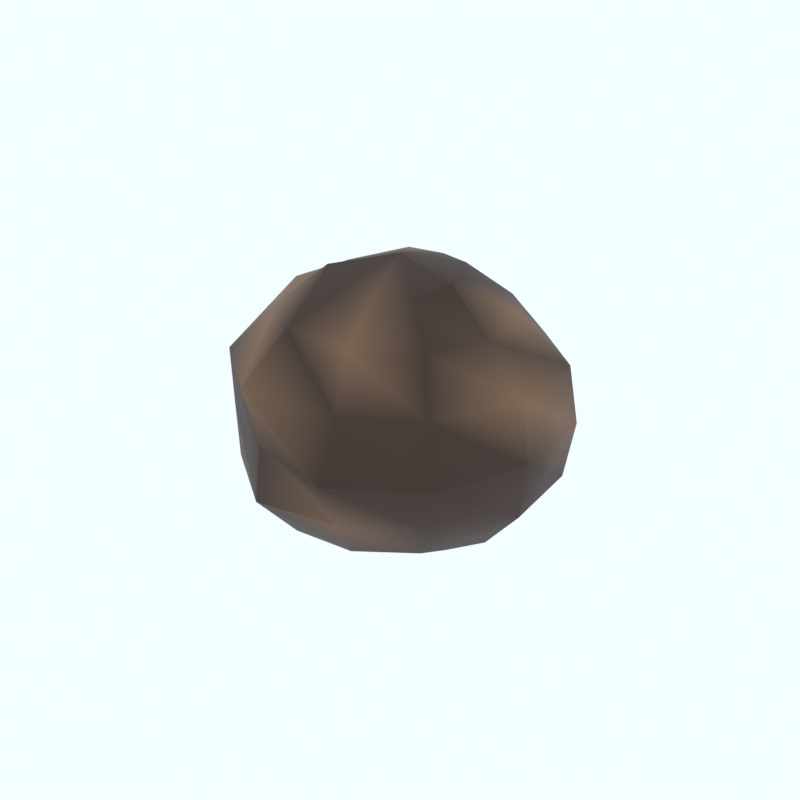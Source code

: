 # Source: truffle.blend  (saved by Blender 5.2.45; exported with 4.5.12 LTS)
import bpy
from mathutils import Matrix  # noqa: F401  (used for matrix-valued properties, if any)

bpy.ops.wm.read_factory_settings(use_empty=True)
scene = bpy.context.scene
scene.name = 'Scene'

# ---- collections
col_collection = bpy.data.collections.new('Collection'); scene.collection.children.link(col_collection)

# ---- materials (node trees are filled in below, after node groups)
mat_farm_soft = bpy.data.materials.new('farm_soft')

# ---- material node trees
mat_farm_soft.use_nodes = True; mat_farm_soft.node_tree.nodes.clear()
_N = mat_farm_soft.node_tree.nodes; _L = mat_farm_soft.node_tree.links
n0 = _N.new('ShaderNodeBsdfPrincipled'); n0.name = 'Principled BSDF'; n0.location = (-200, 100)
n0.inputs[2].default_value = 0.68
n0.inputs[10].default_value = 0.005
n0.inputs[20].default_value = 0.12
n1 = _N.new('ShaderNodeOutputMaterial'); n1.name = 'Material Output'; n1.location = (200, 100)
n2 = _N.new('ShaderNodeVertexColor'); n2.name = 'Color Attribute'; n2.location = (0, 0)
n2.layer_name = 'Col'
_L.new(n0.outputs[0], n1.inputs[0])
_L.new(n2.outputs[0], n0.inputs[0])
n1.is_active_output = True

# ---- world
world_w = bpy.data.worlds.new('W'); scene.world = world_w
world_w.use_nodes = True; world_w.node_tree.nodes.clear()
_N = world_w.node_tree.nodes; _L = world_w.node_tree.links
n0 = _N.new('ShaderNodeBackground'); n0.name = 'Background'; n0.location = (-200, 100)
n0.inputs[0].default_value = (0.78, 0.86, 0.95, 1.0)
n0.inputs[1].default_value = 1.15
n1 = _N.new('ShaderNodeOutputWorld'); n1.name = 'World Output'; n1.location = (200, 100)
_L.new(n0.outputs[0], n1.inputs[0])
n1.is_active_output = True

# ---- meshes
me_truffle = bpy.data.meshes.new('truffle')
me_truffle.from_pydata([(0.0, 0.0, 0.08564), (0.0, 0.0, -0.005589), (0.01038, 0.01615, 0.08078), (0.01823, 0.02837, 0.06967), (0.02412, 0.03753, 0.05626), (0.02666, 0.04148, 0.04), (0.02458, 0.03825, 0.02342), (0.01847, 0.02873, 0.009944), (0.01029, 0.01602, -0.0004474), (0.01722, 0.007863, 0.08021), (0.03129, 0.01429, 0.07027), (0.04391, 0.02005, 0.05759), (0.04666, 0.02131, 0.04), (0.04403, 0.02011, 0.02236), (0.03224, 0.01472, 0.008814), (0.01698, 0.007753, 0.000351), (0.01973, -0.002837, 0.08235), (0.03429, -0.00493, 0.07048), (0.04701, -0.006759, 0.05731), (0.04917, -0.007069, 0.04), (0.0471, -0.006771, 0.02266), (0.0353, -0.005076, 0.008612), (0.01965, -0.002825, -0.002169), (0.01398, -0.01212, 0.07931), (0.02737, -0.02372, 0.07187), (0.0328, -0.02843, 0.05582), (0.03904, -0.03383, 0.04), (0.03372, -0.02922, 0.02373), (0.02583, -0.02238, 0.00992), (0.01418, -0.01229, 0.0001392), (0.005187, -0.01766, 0.07911), (0.00974, -0.03317, 0.07042), (0.01193, -0.04063, 0.05544), (0.01482, -0.05049, 0.04), (0.01249, -0.04252, 0.02385), (0.009795, -0.03336, 0.009406), (0.005377, -0.01831, -0.000548), (-0.005227, -0.0178, 0.07942), (-0.01018, -0.03467, 0.07179), (-0.01423, -0.04846, 0.05841), (-0.01303, -0.04439, 0.04), (-0.0136, -0.0463, 0.02241), (-0.01014, -0.03453, 0.008331), (-0.005186, -0.01766, 0.0008904), (-0.01514, -0.01312, 0.08256), (-0.02639, -0.02287, 0.07073), (-0.03675, -0.03184, 0.05772), (-0.0364, -0.03154, 0.04), (-0.03599, -0.03119, 0.02264), (-0.02604, -0.02256, 0.009679), (-0.01486, -0.01288, -0.001779), (-0.01727, -0.002483, 0.07706), (-0.03567, -0.005129, 0.07172), (-0.04362, -0.006271, 0.05606), (-0.05043, -0.007251, 0.04), (-0.04402, -0.006329, 0.02379), (-0.03482, -0.005007, 0.009039), (-0.01771, -0.002547, 0.001985), (-0.01661, 0.007584, 0.07879), (-0.03295, 0.01505, 0.07188), (-0.04055, 0.01852, 0.05625), (-0.04303, 0.01965, 0.04), (-0.04018, 0.01835, 0.0239), (-0.03247, 0.01483, 0.008591), (-0.01725, 0.007878, -0.0002886), (-0.01036, 0.01612, 0.0807), (-0.02019, 0.03142, 0.07287), (-0.02452, 0.03815, 0.05653), (-0.02792, 0.04344, 0.04), (-0.02484, 0.03865, 0.02326), (-0.01881, 0.02928, 0.009376), (-0.01042, 0.01622, -0.0009616), (-1.017e-08, 0.01899, 0.08035), (-1.482e-08, 0.03516, 0.07094), (-2.209e-08, 0.04565, 0.05664), (-1.341e-08, 0.05143, 0.04), (-2.225e-08, 0.04598, 0.02324), (-1.531e-08, 0.03632, 0.008037), (-1.02e-08, 0.01905, -0.0004734)], [], [(76, 75, 5, 6), (74, 73, 3, 4), (72, 0, 2), (1, 78, 8), (77, 76, 6, 7), (75, 74, 4, 5), (73, 72, 2, 3), (78, 77, 7, 8), (1, 8, 15), (7, 6, 13, 14), (5, 4, 11, 12), (3, 2, 9, 10), (8, 7, 14, 15), (6, 5, 12, 13), (4, 3, 10, 11), (2, 0, 9), (10, 9, 16, 17), (15, 14, 21, 22), (13, 12, 19, 20), (11, 10, 17, 18), (9, 0, 16), (1, 15, 22), (14, 13, 20, 21), (12, 11, 18, 19), (22, 21, 28, 29), (20, 19, 26, 27), (18, 17, 24, 25), (16, 0, 23), (1, 22, 29), (21, 20, 27, 28), (19, 18, 25, 26), (17, 16, 23, 24), (23, 0, 30), (1, 29, 36), (28, 27, 34, 35), (26, 25, 32, 33), (24, 23, 30, 31), (29, 28, 35, 36), (27, 26, 33, 34), (25, 24, 31, 32), (35, 34, 41, 42), (33, 32, 39, 40), (31, 30, 37, 38), (36, 35, 42, 43), (34, 33, 40, 41), (32, 31, 38, 39), (30, 0, 37), (1, 36, 43), (43, 42, 49, 50), (41, 40, 47, 48), (39, 38, 45, 46), (37, 0, 44), (1, 43, 50), (42, 41, 48, 49), (40, 39, 46, 47), (38, 37, 44, 45), (48, 47, 54, 55), (46, 45, 52, 53), (44, 0, 51), (1, 50, 57), (49, 48, 55, 56), (47, 46, 53, 54), (45, 44, 51, 52), (50, 49, 56, 57), (1, 57, 64), (56, 55, 62, 63), (54, 53, 60, 61), (52, 51, 58, 59), (57, 56, 63, 64), (55, 54, 61, 62), (53, 52, 59, 60), (51, 0, 58), (61, 60, 67, 68), (59, 58, 65, 66), (64, 63, 70, 71), (62, 61, 68, 69), (60, 59, 66, 67), (58, 0, 65), (1, 64, 71), (63, 62, 69, 70), (71, 70, 77, 78), (69, 68, 75, 76), (67, 66, 73, 74), (65, 0, 72), (1, 71, 78), (70, 69, 76, 77), (68, 67, 74, 75), (66, 65, 72, 73)])
me_truffle.polygons.foreach_set('use_smooth', [True] * 88)
_ca = me_truffle.color_attributes.new('Col', 'FLOAT_COLOR', 'CORNER')
_ca.data.foreach_set('color', [0.04231, 0.01938, 0.009134, 1.0, 0.2094, 0.1133, 0.05458, 1.0, 0.04231, 0.01938, 0.009134, 1.0, 0.04231, 0.01938, 0.009134, 1.0, 0.04231, 0.01938, 0.009134, 1.0, 0.04231, 0.01938, 0.009134, 1.0, 0.04231, 0.01938, 0.009134, 1.0, 0.04231, 0.01938, 0.009134, 1.0, 0.04231, 0.01938, 0.009134, 1.0, 0.04231, 0.01938, 0.009134, 1.0, 0.04231, 0.01938, 0.009134, 1.0, 0.04231, 0.01938, 0.009134, 1.0, 0.192, 0.1035, 0.04987, 1.0, 0.04231, 0.01938, 0.009134, 1.0, 0.04231, 0.01938, 0.009134, 1.0, 0.04231, 0.01938, 0.009134, 1.0, 0.04231, 0.01938, 0.009134, 1.0, 0.04231, 0.01938, 0.009134, 1.0, 0.2094, 0.1133, 0.05458, 1.0, 0.04231, 0.01938, 0.009134, 1.0, 0.04231, 0.01938, 0.009134, 1.0, 0.04231, 0.01938, 0.009134, 1.0, 0.04231, 0.01938, 0.009134, 1.0, 0.04231, 0.01938, 0.009134, 1.0, 0.04231, 0.01938, 0.009134, 1.0, 0.04231, 0.01938, 0.009134, 1.0, 0.192, 0.1035, 0.04987, 1.0, 0.04231, 0.01938, 0.009134, 1.0, 0.04231, 0.01938, 0.009134, 1.0, 0.04231, 0.01938, 0.009134, 1.0, 0.04231, 0.01938, 0.009134, 1.0, 0.04231, 0.01938, 0.009134, 1.0, 0.04231, 0.01938, 0.009134, 1.0, 0.04231, 0.01938, 0.009134, 1.0, 0.04231, 0.01938, 0.009134, 1.0, 0.04231, 0.01938, 0.009134, 1.0, 0.1828, 0.09831, 0.04734, 1.0, 0.04231, 0.01938, 0.009134, 1.0, 0.04231, 0.01938, 0.009134, 1.0, 0.0641, 0.03163, 0.01506, 1.0, 0.1814, 0.09755, 0.04697, 1.0, 0.04231, 0.01938, 0.009134, 1.0, 0.04231, 0.01938, 0.009134, 1.0, 0.04231, 0.01938, 0.009134, 1.0, 0.2182, 0.1182, 0.05698, 1.0, 0.04231, 0.01938, 0.009134, 1.0, 0.04231, 0.01938, 0.009134, 1.0, 0.1828, 0.09831, 0.04734, 1.0, 0.04231, 0.01938, 0.009134, 1.0, 0.04231, 0.01938, 0.009134, 1.0, 0.04231, 0.01938, 0.009134, 1.0, 0.1814, 0.09755, 0.04697, 1.0, 0.04231, 0.01938, 0.009134, 1.0, 0.04231, 0.01938, 0.009134, 1.0, 0.04231, 0.01938, 0.009134, 1.0, 0.2182, 0.1182, 0.05698, 1.0, 0.0641, 0.03163, 0.01506, 1.0, 0.04231, 0.01938, 0.009134, 1.0, 0.04231, 0.01938, 0.009134, 1.0, 0.04231, 0.01938, 0.009134, 1.0, 0.2182, 0.1182, 0.05698, 1.0, 0.04231, 0.01938, 0.009134, 1.0, 0.04231, 0.01938, 0.009134, 1.0, 0.06881, 0.03428, 0.01634, 1.0, 0.04231, 0.01938, 0.009134, 1.0, 0.1828, 0.09831, 0.04734, 1.0, 0.04231, 0.01938, 0.009134, 1.0, 0.04231, 0.01938, 0.009134, 1.0, 0.04231, 0.01938, 0.009134, 1.0, 0.1814, 0.09755, 0.04697, 1.0, 0.04231, 0.01938, 0.009134, 1.0, 0.04231, 0.01938, 0.009134, 1.0, 0.0641, 0.03163, 0.01506, 1.0, 0.2182, 0.1182, 0.05698, 1.0, 0.06881, 0.03428, 0.01634, 1.0, 0.2177, 0.1179, 0.05684, 1.0, 0.04231, 0.01938, 0.009134, 1.0, 0.04231, 0.01938, 0.009134, 1.0, 0.04231, 0.01938, 0.009134, 1.0, 0.04231, 0.01938, 0.009134, 1.0, 0.04231, 0.01938, 0.009134, 1.0, 0.04231, 0.01938, 0.009134, 1.0, 0.1828, 0.09831, 0.04734, 1.0, 0.04231, 0.01938, 0.009134, 1.0, 0.04231, 0.01938, 0.009134, 1.0, 0.04231, 0.01938, 0.009134, 1.0, 0.1814, 0.09755, 0.04697, 1.0, 0.0641, 0.03163, 0.01506, 1.0, 0.2177, 0.1179, 0.05684, 1.0, 0.04231, 0.01938, 0.009134, 1.0, 0.04231, 0.01938, 0.009134, 1.0, 0.04231, 0.01938, 0.009134, 1.0, 0.04231, 0.01938, 0.009134, 1.0, 0.2199, 0.1192, 0.05744, 1.0, 0.04231, 0.01938, 0.009134, 1.0, 0.04231, 0.01938, 0.009134, 1.0, 0.04231, 0.01938, 0.009134, 1.0, 0.04231, 0.01938, 0.009134, 1.0, 0.2177, 0.1179, 0.05684, 1.0, 0.06881, 0.03428, 0.01634, 1.0, 0.04231, 0.01938, 0.009134, 1.0, 0.04231, 0.01938, 0.009134, 1.0, 0.04231, 0.01938, 0.009134, 1.0, 0.04231, 0.01938, 0.009134, 1.0, 0.04231, 0.01938, 0.009134, 1.0, 0.04231, 0.01938, 0.009134, 1.0, 0.04231, 0.01938, 0.009134, 1.0, 0.2199, 0.1192, 0.05744, 1.0, 0.04231, 0.01938, 0.009134, 1.0, 0.04231, 0.01938, 0.009134, 1.0, 0.04231, 0.01938, 0.009134, 1.0, 0.04231, 0.01938, 0.009134, 1.0, 0.04231, 0.01938, 0.009134, 1.0, 0.2177, 0.1179, 0.05684, 1.0, 0.04231, 0.01938, 0.009134, 1.0, 0.04231, 0.01938, 0.009134, 1.0, 0.06881, 0.03428, 0.01634, 1.0, 0.04231, 0.01938, 0.009134, 1.0, 0.04231, 0.01938, 0.009134, 1.0, 0.04231, 0.01938, 0.009134, 1.0, 0.04231, 0.01938, 0.009134, 1.0, 0.04231, 0.01938, 0.009134, 1.0, 0.1362, 0.07216, 0.03468, 1.0, 0.04231, 0.01938, 0.009134, 1.0, 0.2199, 0.1192, 0.05744, 1.0, 0.04231, 0.01938, 0.009134, 1.0, 0.04231, 0.01938, 0.009134, 1.0, 0.04231, 0.01938, 0.009134, 1.0, 0.1528, 0.08146, 0.03919, 1.0, 0.06191, 0.03039, 0.01446, 1.0, 0.04231, 0.01938, 0.009134, 1.0, 0.04231, 0.01938, 0.009134, 1.0, 0.04231, 0.01938, 0.009134, 1.0, 0.04231, 0.01938, 0.009134, 1.0, 0.04231, 0.01938, 0.009134, 1.0, 0.04231, 0.01938, 0.009134, 1.0, 0.1362, 0.07216, 0.03468, 1.0, 0.1992, 0.1075, 0.0518, 1.0, 0.2199, 0.1192, 0.05744, 1.0, 0.04231, 0.01938, 0.009134, 1.0, 0.06191, 0.03039, 0.01446, 1.0, 0.04231, 0.01938, 0.009134, 1.0, 0.04231, 0.01938, 0.009134, 1.0, 0.04231, 0.01938, 0.009134, 1.0, 0.04231, 0.01938, 0.009134, 1.0, 0.1528, 0.08146, 0.03919, 1.0, 0.04231, 0.01938, 0.009134, 1.0, 0.04231, 0.01938, 0.009134, 1.0, 0.1992, 0.1075, 0.0518, 1.0, 0.04231, 0.01938, 0.009134, 1.0, 0.06191, 0.03039, 0.01446, 1.0, 0.1528, 0.08146, 0.03919, 1.0, 0.04231, 0.01938, 0.009134, 1.0, 0.04231, 0.01938, 0.009134, 1.0, 0.04231, 0.01938, 0.009134, 1.0, 0.04231, 0.01938, 0.009134, 1.0, 0.1935, 0.1044, 0.05028, 1.0, 0.04231, 0.01938, 0.009134, 1.0, 0.1992, 0.1075, 0.0518, 1.0, 0.1362, 0.07216, 0.03468, 1.0, 0.04231, 0.01938, 0.009134, 1.0, 0.04231, 0.01938, 0.009134, 1.0, 0.04231, 0.01938, 0.009134, 1.0, 0.06191, 0.03039, 0.01446, 1.0, 0.04231, 0.01938, 0.009134, 1.0, 0.04231, 0.01938, 0.009134, 1.0, 0.1528, 0.08146, 0.03919, 1.0, 0.04231, 0.01938, 0.009134, 1.0, 0.04231, 0.01938, 0.009134, 1.0, 0.04231, 0.01938, 0.009134, 1.0, 0.04231, 0.01938, 0.009134, 1.0, 0.1992, 0.1075, 0.0518, 1.0, 0.04231, 0.01938, 0.009134, 1.0, 0.1935, 0.1044, 0.05028, 1.0, 0.1362, 0.07216, 0.03468, 1.0, 0.04231, 0.01938, 0.009134, 1.0, 0.04231, 0.01938, 0.009134, 1.0, 0.04231, 0.01938, 0.009134, 1.0, 0.04231, 0.01938, 0.009134, 1.0, 0.04231, 0.01938, 0.009134, 1.0, 0.04231, 0.01938, 0.009134, 1.0, 0.04231, 0.01938, 0.009134, 1.0, 0.22, 0.1192, 0.05747, 1.0, 0.04231, 0.01938, 0.009134, 1.0, 0.04231, 0.01938, 0.009134, 1.0, 0.04231, 0.01938, 0.009134, 1.0, 0.04231, 0.01938, 0.009134, 1.0, 0.09165, 0.04711, 0.02256, 1.0, 0.1935, 0.1044, 0.05028, 1.0, 0.04231, 0.01938, 0.009134, 1.0, 0.2111, 0.1142, 0.05504, 1.0, 0.04231, 0.01938, 0.009134, 1.0, 0.04231, 0.01938, 0.009134, 1.0, 0.04231, 0.01938, 0.009134, 1.0, 0.04231, 0.01938, 0.009134, 1.0, 0.04231, 0.01938, 0.009134, 1.0, 0.04231, 0.01938, 0.009134, 1.0, 0.04231, 0.01938, 0.009134, 1.0, 0.04231, 0.01938, 0.009134, 1.0, 0.04231, 0.01938, 0.009134, 1.0, 0.09165, 0.04711, 0.02256, 1.0, 0.22, 0.1192, 0.05747, 1.0, 0.04231, 0.01938, 0.009134, 1.0, 0.1935, 0.1044, 0.05028, 1.0, 0.04231, 0.01938, 0.009134, 1.0, 0.04231, 0.01938, 0.009134, 1.0, 0.04231, 0.01938, 0.009134, 1.0, 0.04231, 0.01938, 0.009134, 1.0, 0.04231, 0.01938, 0.009134, 1.0, 0.2111, 0.1142, 0.05504, 1.0, 0.09165, 0.04711, 0.02256, 1.0, 0.04231, 0.01938, 0.009134, 1.0, 0.2199, 0.1192, 0.05745, 1.0, 0.1795, 0.09645, 0.04644, 1.0, 0.04231, 0.01938, 0.009134, 1.0, 0.2111, 0.1142, 0.05504, 1.0, 0.22, 0.1192, 0.05747, 1.0, 0.04231, 0.01938, 0.009134, 1.0, 0.04231, 0.01938, 0.009134, 1.0, 0.04231, 0.01938, 0.009134, 1.0, 0.04231, 0.01938, 0.009134, 1.0, 0.04231, 0.01938, 0.009134, 1.0, 0.04231, 0.01938, 0.009134, 1.0, 0.04231, 0.01938, 0.009134, 1.0, 0.22, 0.1192, 0.05747, 1.0, 0.09165, 0.04711, 0.02256, 1.0, 0.1795, 0.09645, 0.04644, 1.0, 0.1845, 0.09926, 0.0478, 1.0, 0.04231, 0.01938, 0.009134, 1.0, 0.04231, 0.01938, 0.009134, 1.0, 0.04231, 0.01938, 0.009134, 1.0, 0.2199, 0.1192, 0.05745, 1.0, 0.2111, 0.1142, 0.05504, 1.0, 0.04231, 0.01938, 0.009134, 1.0, 0.04231, 0.01938, 0.009134, 1.0, 0.22, 0.1192, 0.05747, 1.0, 0.04231, 0.01938, 0.009134, 1.0, 0.22, 0.1192, 0.05747, 1.0, 0.1845, 0.09926, 0.0478, 1.0, 0.04231, 0.01938, 0.009134, 1.0, 0.04231, 0.01938, 0.009134, 1.0, 0.04231, 0.01938, 0.009134, 1.0, 0.04231, 0.01938, 0.009134, 1.0, 0.1845, 0.09926, 0.0478, 1.0, 0.1795, 0.09645, 0.04644, 1.0, 0.04231, 0.01938, 0.009134, 1.0, 0.04231, 0.01938, 0.009134, 1.0, 0.2199, 0.1192, 0.05745, 1.0, 0.04231, 0.01938, 0.009134, 1.0, 0.04231, 0.01938, 0.009134, 1.0, 0.04231, 0.01938, 0.009134, 1.0, 0.22, 0.1192, 0.05747, 1.0, 0.04231, 0.01938, 0.009134, 1.0, 0.04231, 0.01938, 0.009134, 1.0, 0.04231, 0.01938, 0.009134, 1.0, 0.04231, 0.01938, 0.009134, 1.0, 0.1845, 0.09926, 0.0478, 1.0, 0.04231, 0.01938, 0.009134, 1.0, 0.04231, 0.01938, 0.009134, 1.0, 0.1795, 0.09645, 0.04644, 1.0, 0.2199, 0.1192, 0.05745, 1.0, 0.04231, 0.01938, 0.009134, 1.0, 0.04231, 0.01938, 0.009134, 1.0, 0.04231, 0.01938, 0.009134, 1.0, 0.22, 0.1192, 0.05747, 1.0, 0.04231, 0.01938, 0.009134, 1.0, 0.04231, 0.01938, 0.009134, 1.0, 0.04231, 0.01938, 0.009134, 1.0, 0.04231, 0.01938, 0.009134, 1.0, 0.04231, 0.01938, 0.009134, 1.0, 0.04231, 0.01938, 0.009134, 1.0, 0.04231, 0.01938, 0.009134, 1.0, 0.04231, 0.01938, 0.009134, 1.0, 0.1291, 0.06814, 0.03274, 1.0, 0.04231, 0.01938, 0.009134, 1.0, 0.04231, 0.01938, 0.009134, 1.0, 0.2182, 0.1183, 0.057, 1.0, 0.04231, 0.01938, 0.009134, 1.0, 0.04231, 0.01938, 0.009134, 1.0, 0.04231, 0.01938, 0.009134, 1.0, 0.04231, 0.01938, 0.009134, 1.0, 0.04231, 0.01938, 0.009134, 1.0, 0.04231, 0.01938, 0.009134, 1.0, 0.04231, 0.01938, 0.009134, 1.0, 0.1291, 0.06814, 0.03274, 1.0, 0.05066, 0.02407, 0.0114, 1.0, 0.04231, 0.01938, 0.009134, 1.0, 0.04231, 0.01938, 0.009134, 1.0, 0.04231, 0.01938, 0.009134, 1.0, 0.04231, 0.01938, 0.009134, 1.0, 0.04231, 0.01938, 0.009134, 1.0, 0.04231, 0.01938, 0.009134, 1.0, 0.2182, 0.1183, 0.057, 1.0, 0.04231, 0.01938, 0.009134, 1.0, 0.04231, 0.01938, 0.009134, 1.0, 0.04231, 0.01938, 0.009134, 1.0, 0.04231, 0.01938, 0.009134, 1.0, 0.04231, 0.01938, 0.009134, 1.0, 0.05066, 0.02407, 0.0114, 1.0, 0.04231, 0.01938, 0.009134, 1.0, 0.04231, 0.01938, 0.009134, 1.0, 0.04231, 0.01938, 0.009134, 1.0, 0.04231, 0.01938, 0.009134, 1.0, 0.192, 0.1035, 0.04987, 1.0, 0.05066, 0.02407, 0.0114, 1.0, 0.1291, 0.06814, 0.03274, 1.0, 0.2094, 0.1133, 0.05458, 1.0, 0.04231, 0.01938, 0.009134, 1.0, 0.04231, 0.01938, 0.009134, 1.0, 0.04231, 0.01938, 0.009134, 1.0, 0.04231, 0.01938, 0.009134, 1.0, 0.04231, 0.01938, 0.009134, 1.0, 0.2182, 0.1183, 0.057, 1.0, 0.04231, 0.01938, 0.009134, 1.0, 0.04231, 0.01938, 0.009134, 1.0, 0.04231, 0.01938, 0.009134, 1.0, 0.04231, 0.01938, 0.009134, 1.0, 0.192, 0.1035, 0.04987, 1.0, 0.04231, 0.01938, 0.009134, 1.0, 0.05066, 0.02407, 0.0114, 1.0, 0.04231, 0.01938, 0.009134, 1.0, 0.04231, 0.01938, 0.009134, 1.0, 0.1291, 0.06814, 0.03274, 1.0, 0.04231, 0.01938, 0.009134, 1.0, 0.04231, 0.01938, 0.009134, 1.0, 0.2094, 0.1133, 0.05458, 1.0, 0.04231, 0.01938, 0.009134, 1.0, 0.2182, 0.1183, 0.057, 1.0, 0.04231, 0.01938, 0.009134, 1.0, 0.04231, 0.01938, 0.009134, 1.0])
me_truffle.materials.append(mat_farm_soft)
me_truffle.update()

# ---- objects
ob_truffle = bpy.data.objects.new('truffle', me_truffle)

# ---- transforms, parenting, visibility, modifiers, constraints
ob_truffle.location = (0.0, 0.0, 0.0)
_vg = ob_truffle.vertex_groups.new(name='root')

# ---- collection membership
scene.collection.objects.link(ob_truffle)

# ---- scene / render settings (as saved in the file)
scene.frame_start = 1; scene.frame_end = 250; scene.frame_set(0)
scene.render.engine = 'CYCLES'
scene.render.resolution_x = 512
scene.render.resolution_y = 512
scene.render.fps = 30
scene.render.film_transparent = True
scene.render.bake_bias = 0.0
scene.render.bake_samples = 0
scene.render.compositor_device = 'GPU'
scene.cycles.samples = 32
scene.eevee.use_volume_custom_range = False
scene.eevee.fast_gi_thickness_near = 0.1
scene.eevee.fast_gi_thickness_far = 0.0
scene.eevee.ray_tracing_options.screen_trace_thickness = 0.1
scene.view_settings.view_transform = 'Standard'
bpy.context.view_layer.update()

# ---- added for rendering (the .blend has no active camera): camera
cam_auto = bpy.data.cameras.new('AutoCamera')
cam_auto.lens = 50.0
cam_auto.sensor_width = 36.0
cam_auto.clip_end = 1000.0
ob_auto_camera = bpy.data.objects.new('AutoCamera', cam_auto)
scene.collection.objects.link(ob_auto_camera)
ob_auto_camera.location = (0.184413, -0.22158, 0.18806)
ob_auto_camera.rotation_euler = (1.09748, -7.21219e-08, 0.694738)
scene.camera = ob_auto_camera
bpy.context.view_layer.update()
